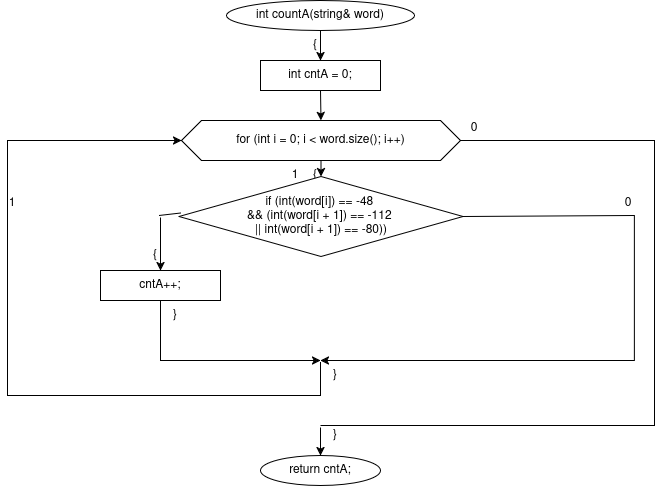

The diagram above was exported from draw.io. Its source (the exported page's mxGraphModel, read from the mxfile embedded in the PNG):
<mxGraphModel dx="911" dy="943" grid="1" gridSize="10" guides="1" tooltips="1" connect="1" arrows="1" fold="1" page="1" pageScale="1" pageWidth="827" pageHeight="1169" math="0" shadow="0">
  <root>
    <mxCell id="0" />
    <mxCell id="1" parent="0" />
    <mxCell id="tBsF0jUsYgz2dWJRFFJ6-1" parent="1" style="ellipse;whiteSpace=wrap;html=1;" value="int countA(string&amp; word)" vertex="1">
      <mxGeometry height="30" width="188" x="526" y="710" as="geometry" />
    </mxCell>
    <mxCell id="tBsF0jUsYgz2dWJRFFJ6-2" parent="1" style="text;html=1;whiteSpace=wrap;strokeColor=none;fillColor=none;align=center;verticalAlign=middle;rounded=0;" value="{" vertex="1">
      <mxGeometry height="16" width="20" x="605" y="747" as="geometry" />
    </mxCell>
    <mxCell id="tBsF0jUsYgz2dWJRFFJ6-3" parent="1" style="rounded=0;whiteSpace=wrap;html=1;" value="int cntA = 0;" vertex="1">
      <mxGeometry height="30" width="120" x="560" y="770" as="geometry" />
    </mxCell>
    <mxCell id="tBsF0jUsYgz2dWJRFFJ6-4" parent="1" style="shape=hexagon;perimeter=hexagonPerimeter2;whiteSpace=wrap;html=1;fixedSize=1;" value="for (int i = 0; i &lt; word.size(); i++)" vertex="1">
      <mxGeometry height="40" width="279" x="481" y="830" as="geometry" />
    </mxCell>
    <mxCell id="tBsF0jUsYgz2dWJRFFJ6-5" parent="1" style="text;html=1;whiteSpace=wrap;strokeColor=none;fillColor=none;align=center;verticalAlign=middle;rounded=0;" value="{" vertex="1">
      <mxGeometry height="16" width="20" x="605" y="877" as="geometry" />
    </mxCell>
    <mxCell id="tBsF0jUsYgz2dWJRFFJ6-6" parent="1" style="text;html=1;whiteSpace=wrap;strokeColor=none;fillColor=none;align=center;verticalAlign=middle;rounded=0;" value="1" vertex="1">
      <mxGeometry height="16" width="20" x="585" y="877" as="geometry" />
    </mxCell>
    <mxCell id="tBsF0jUsYgz2dWJRFFJ6-7" parent="1" style="text;html=1;whiteSpace=wrap;strokeColor=none;fillColor=none;align=center;verticalAlign=middle;rounded=0;" value="0" vertex="1">
      <mxGeometry height="16" width="20" x="764" y="830" as="geometry" />
    </mxCell>
    <mxCell id="tBsF0jUsYgz2dWJRFFJ6-8" parent="1" style="rhombus;whiteSpace=wrap;html=1;" value="&lt;div&gt;if (int(word[i]) == -48&amp;nbsp;&lt;/div&gt;&lt;div&gt;&amp;amp;&amp;amp; (int(word[i + 1]) == -112&amp;nbsp;&lt;/div&gt;&lt;div&gt;|| int(word[i + 1]) == -80))&lt;/div&gt;" vertex="1">
      <mxGeometry height="80" width="284" x="478.5" y="886" as="geometry" />
    </mxCell>
    <mxCell id="tBsF0jUsYgz2dWJRFFJ6-9" parent="1" style="text;html=1;whiteSpace=wrap;strokeColor=none;fillColor=none;align=center;verticalAlign=middle;rounded=0;" value="1" vertex="1">
      <mxGeometry height="16" width="20" x="302" y="905" as="geometry" />
    </mxCell>
    <mxCell id="tBsF0jUsYgz2dWJRFFJ6-10" parent="1" style="text;html=1;whiteSpace=wrap;strokeColor=none;fillColor=none;align=center;verticalAlign=middle;rounded=0;" value="0" vertex="1">
      <mxGeometry height="16" width="20" x="918" y="905" as="geometry" />
    </mxCell>
    <mxCell id="tBsF0jUsYgz2dWJRFFJ6-11" parent="1" style="text;html=1;whiteSpace=wrap;strokeColor=none;fillColor=none;align=center;verticalAlign=middle;rounded=0;" value="{" vertex="1">
      <mxGeometry height="16" width="20" x="445" y="957" as="geometry" />
    </mxCell>
    <mxCell id="tBsF0jUsYgz2dWJRFFJ6-12" parent="1" style="rounded=0;whiteSpace=wrap;html=1;fillColor=none;strokeColor=none;" value="" vertex="1">
      <mxGeometry height="2" width="2" x="459" y="925" as="geometry" />
    </mxCell>
    <mxCell id="tBsF0jUsYgz2dWJRFFJ6-13" parent="1" style="rounded=0;whiteSpace=wrap;html=1;" value="cntA++;" vertex="1">
      <mxGeometry height="30" width="120" x="400" y="980" as="geometry" />
    </mxCell>
    <mxCell id="tBsF0jUsYgz2dWJRFFJ6-14" parent="1" style="text;html=1;whiteSpace=wrap;strokeColor=none;fillColor=none;align=center;verticalAlign=middle;rounded=0;" value="}" vertex="1">
      <mxGeometry height="16" width="20" x="465" y="1017" as="geometry" />
    </mxCell>
    <mxCell id="tBsF0jUsYgz2dWJRFFJ6-15" parent="1" style="rounded=0;whiteSpace=wrap;html=1;fillColor=none;strokeColor=none;" value="" vertex="1">
      <mxGeometry height="2" width="2" x="619" y="1070" as="geometry" />
    </mxCell>
    <mxCell id="tBsF0jUsYgz2dWJRFFJ6-16" parent="1" style="text;html=1;whiteSpace=wrap;strokeColor=none;fillColor=none;align=center;verticalAlign=middle;rounded=0;" value="}" vertex="1">
      <mxGeometry height="16" width="20" x="625" y="1077" as="geometry" />
    </mxCell>
    <mxCell id="tBsF0jUsYgz2dWJRFFJ6-17" parent="1" style="rounded=0;whiteSpace=wrap;html=1;fillColor=none;strokeColor=none;" value="" vertex="1">
      <mxGeometry height="2" width="2" x="619" y="1135" as="geometry" />
    </mxCell>
    <mxCell id="tBsF0jUsYgz2dWJRFFJ6-18" parent="1" style="ellipse;whiteSpace=wrap;html=1;" value="return cntA;" vertex="1">
      <mxGeometry height="30" width="120" x="560" y="1165" as="geometry" />
    </mxCell>
    <mxCell id="tBsF0jUsYgz2dWJRFFJ6-19" parent="1" style="text;html=1;whiteSpace=wrap;strokeColor=none;fillColor=none;align=center;verticalAlign=middle;rounded=0;" value="}" vertex="1">
      <mxGeometry height="16" width="20" x="625" y="1137" as="geometry" />
    </mxCell>
    <mxCell id="tBsF0jUsYgz2dWJRFFJ6-20" edge="1" parent="1" source="tBsF0jUsYgz2dWJRFFJ6-1" style="endArrow=classic;html=1;rounded=0;exitX=0.5;exitY=1;exitDx=0;exitDy=0;entryX=0.5;entryY=0;entryDx=0;entryDy=0;" target="tBsF0jUsYgz2dWJRFFJ6-3" value="">
      <mxGeometry relative="1" as="geometry" />
    </mxCell>
    <mxCell id="tBsF0jUsYgz2dWJRFFJ6-21" edge="1" parent="1" source="tBsF0jUsYgz2dWJRFFJ6-3" style="endArrow=classic;html=1;rounded=0;exitX=0.5;exitY=1;exitDx=0;exitDy=0;entryX=0.5;entryY=0;entryDx=0;entryDy=0;" target="tBsF0jUsYgz2dWJRFFJ6-4" value="">
      <mxGeometry relative="1" as="geometry" />
    </mxCell>
    <mxCell id="tBsF0jUsYgz2dWJRFFJ6-22" edge="1" parent="1" source="tBsF0jUsYgz2dWJRFFJ6-4" style="endArrow=classic;html=1;rounded=0;exitX=0.5;exitY=1;exitDx=0;exitDy=0;entryX=0.5;entryY=0;entryDx=0;entryDy=0;" target="tBsF0jUsYgz2dWJRFFJ6-8" value="">
      <mxGeometry relative="1" as="geometry" />
    </mxCell>
    <mxCell id="tBsF0jUsYgz2dWJRFFJ6-24" edge="1" parent="1" source="tBsF0jUsYgz2dWJRFFJ6-12" style="endArrow=classic;html=1;rounded=0;exitX=0.5;exitY=1;exitDx=0;exitDy=0;entryX=0.5;entryY=0;entryDx=0;entryDy=0;" target="tBsF0jUsYgz2dWJRFFJ6-13" value="">
      <mxGeometry relative="1" as="geometry" />
    </mxCell>
    <mxCell id="tBsF0jUsYgz2dWJRFFJ6-25" edge="1" parent="1" source="tBsF0jUsYgz2dWJRFFJ6-13" style="endArrow=classic;html=1;rounded=0;exitX=0.5;exitY=1;exitDx=0;exitDy=0;entryX=0.5;entryY=0;entryDx=0;entryDy=0;" target="tBsF0jUsYgz2dWJRFFJ6-15" value="">
      <mxGeometry relative="1" as="geometry">
        <Array as="points">
          <mxPoint x="460" y="1040" />
          <mxPoint x="460" y="1070" />
          <mxPoint x="620" y="1070" />
        </Array>
      </mxGeometry>
    </mxCell>
    <mxCell id="tBsF0jUsYgz2dWJRFFJ6-26" edge="1" parent="1" source="tBsF0jUsYgz2dWJRFFJ6-8" style="endArrow=classic;html=1;rounded=0;exitX=1;exitY=0.5;exitDx=0;exitDy=0;entryX=0.5;entryY=0;entryDx=0;entryDy=0;" target="tBsF0jUsYgz2dWJRFFJ6-15" value="">
      <mxGeometry relative="1" as="geometry">
        <Array as="points">
          <mxPoint x="934" y="925" />
          <mxPoint x="934" y="1070" />
          <mxPoint x="620" y="1070" />
        </Array>
      </mxGeometry>
    </mxCell>
    <mxCell id="tBsF0jUsYgz2dWJRFFJ6-27" edge="1" parent="1" source="tBsF0jUsYgz2dWJRFFJ6-15" style="endArrow=classic;html=1;rounded=0;exitX=0.5;exitY=1;exitDx=0;exitDy=0;entryX=0;entryY=0.5;entryDx=0;entryDy=0;" target="tBsF0jUsYgz2dWJRFFJ6-4" value="">
      <mxGeometry relative="1" as="geometry">
        <Array as="points">
          <mxPoint x="620" y="1105" />
          <mxPoint x="307" y="1105" />
          <mxPoint x="307" y="850" />
        </Array>
      </mxGeometry>
    </mxCell>
    <mxCell id="tBsF0jUsYgz2dWJRFFJ6-28" edge="1" parent="1" source="tBsF0jUsYgz2dWJRFFJ6-4" style="endArrow=none;html=1;rounded=0;exitX=1;exitY=0.5;exitDx=0;exitDy=0;entryX=0.5;entryY=0;entryDx=0;entryDy=0;" target="tBsF0jUsYgz2dWJRFFJ6-17" value="">
      <mxGeometry relative="1" as="geometry">
        <Array as="points">
          <mxPoint x="954" y="850" />
          <mxPoint x="954" y="1135" />
          <mxPoint x="620" y="1135" />
        </Array>
      </mxGeometry>
    </mxCell>
    <mxCell id="tBsF0jUsYgz2dWJRFFJ6-29" edge="1" parent="1" source="tBsF0jUsYgz2dWJRFFJ6-17" style="endArrow=classic;html=1;rounded=0;exitX=0.5;exitY=1;exitDx=0;exitDy=0;entryX=0.5;entryY=0;entryDx=0;entryDy=0;" target="tBsF0jUsYgz2dWJRFFJ6-18" value="">
      <mxGeometry relative="1" as="geometry" />
    </mxCell>
    <mxCell id="tBsF0jUsYgz2dWJRFFJ6-30" edge="1" parent="1" source="tBsF0jUsYgz2dWJRFFJ6-12" style="endArrow=none;html=1;rounded=0;fontSize=12;startSize=8;endSize=8;curved=1;exitX=0;exitY=0;exitDx=0;exitDy=0;entryX=0.006;entryY=0.457;entryDx=0;entryDy=0;entryPerimeter=0;" target="tBsF0jUsYgz2dWJRFFJ6-8" value="">
      <mxGeometry height="50" relative="1" width="50" as="geometry">
        <mxPoint x="580" y="900" as="sourcePoint" />
        <mxPoint x="630" y="850" as="targetPoint" />
      </mxGeometry>
    </mxCell>
  </root>
</mxGraphModel>